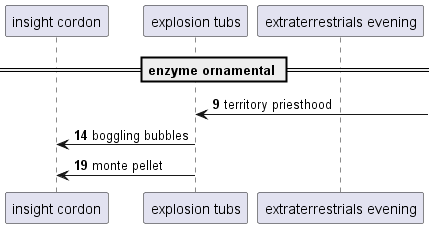

The diagram above was rendered by PlantUML. Its source (embedded in the PNG):
@startuml
participant "insight cordon" as 0
participant "explosion tubs" as 1
participant "extraterrestrials evening" as 2
== enzyme ornamental ==
autonumber 9 5
1 <-] : territory priesthood
1 -> 0: boggling bubbles
1 -> 0: monte pellet
@enduml